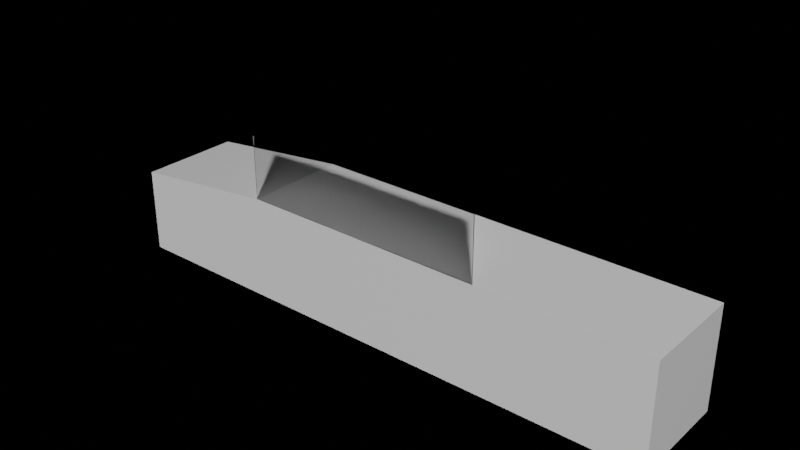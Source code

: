 # Source: checkout2.blend  (saved by Blender 2.92.15; exported with 4.5.12 LTS)
import bpy
from mathutils import Matrix  # noqa: F401  (used for matrix-valued properties, if any)

bpy.ops.wm.read_factory_settings(use_empty=True)
scene = bpy.context.scene
scene.name = 'Scene'

# ---- collections
col_collection = bpy.data.collections.new('Collection'); scene.collection.children.link(col_collection)

# ---- materials (node trees are filled in below, after node groups)
mat_material_001 = bpy.data.materials.new('Material.001')
mat_material_001.alpha_threshold = 0.0
mat_material_001.use_transparent_shadow = False
mat_material_001.line_color = (0.0, 0.0, 0.0, 1.0)
mat_material_002 = bpy.data.materials.new('Material.002')
mat_material_002.alpha_threshold = 0.0
mat_material_002.use_transparent_shadow = False
mat_material_002.line_color = (0.0, 0.0, 0.0, 1.0)
mat_glass_001 = bpy.data.materials.new('Glass.001')
mat_glass_001.use_transparent_shadow = False
mat_glass_001.preview_render_type = 'CUBE'
mat_glass = bpy.data.materials.new('Glass')
mat_glass.use_transparent_shadow = False
mat_glass.preview_render_type = 'CUBE'

# ---- material node trees
mat_material_001.use_nodes = True; mat_material_001.node_tree.nodes.clear()
_N = mat_material_001.node_tree.nodes; _L = mat_material_001.node_tree.links
n0 = _N.new('ShaderNodeOutputMaterial'); n0.name = 'Material Output'; n0.location = (300, 300)
n1 = _N.new('ShaderNodeBsdfPrincipled'); n1.name = 'Principled BSDF'; n1.location = (10, 300)
n1.distribution = 'GGX'
n1.subsurface_method = 'BURLEY'
n1.inputs[2].default_value = 0.4
n1.inputs[3].default_value = 1.45
n1.inputs[27].default_value = (0.0, 0.0, 0.0, 1.0)
n1.inputs[28].default_value = 1.0
_L.new(n1.outputs[0], n0.inputs[0])
n0.is_active_output = True
mat_material_002.use_nodes = True; mat_material_002.node_tree.nodes.clear()
_N = mat_material_002.node_tree.nodes; _L = mat_material_002.node_tree.links
n0 = _N.new('ShaderNodeOutputMaterial'); n0.name = 'Material Output'; n0.location = (300, 300)
n1 = _N.new('ShaderNodeBsdfPrincipled'); n1.name = 'Principled BSDF'; n1.location = (10, 300)
n1.distribution = 'GGX'
n1.subsurface_method = 'BURLEY'
n1.inputs[2].default_value = 0.4
n1.inputs[3].default_value = 1.45
n1.inputs[27].default_value = (0.0, 0.0, 0.0, 1.0)
n1.inputs[28].default_value = 1.0
_L.new(n1.outputs[0], n0.inputs[0])
n0.is_active_output = True
mat_glass_001.use_nodes = True; mat_glass_001.node_tree.nodes.clear()
_N = mat_glass_001.node_tree.nodes; _L = mat_glass_001.node_tree.links
n0 = _N.new('ShaderNodeOutputMaterial'); n0.name = 'Material Output'; n0.location = (300, 300)
n1 = _N.new('ShaderNodeBsdfPrincipled'); n1.name = 'Principled BSDF'; n1.location = (10, 300)
n1.distribution = 'GGX'
n1.subsurface_method = 'BURLEY'
n1.inputs[2].default_value = 0.0
n1.inputs[3].default_value = 1.45
n1.inputs[27].default_value = (0.0, 0.0, 0.0, 1.0)
n1.inputs[28].default_value = 1.0
_L.new(n1.outputs[0], n0.inputs[0])
n0.is_active_output = True
mat_glass.use_nodes = True; mat_glass.node_tree.nodes.clear()
_N = mat_glass.node_tree.nodes; _L = mat_glass.node_tree.links
n0 = _N.new('ShaderNodeBsdfPrincipled'); n0.name = 'Principled BSDF'; n0.location = (10, 300)
n0.distribution = 'GGX'
n0.subsurface_method = 'BURLEY'
n0.inputs[2].default_value = 0.0
n0.inputs[3].default_value = 1.45
n0.inputs[18].default_value = 1.0
n0.inputs[27].default_value = (0.0, 0.0, 0.0, 1.0)
n0.inputs[28].default_value = 1.0
n1 = _N.new('ShaderNodeOutputMaterial'); n1.name = 'Material Output'; n1.location = (300, 300)
_L.new(n0.outputs[0], n1.inputs[0])
n1.is_active_output = True

# ---- world
world_world = bpy.data.worlds.new('World'); scene.world = world_world
world_world.use_nodes = True; world_world.node_tree.nodes.clear()
_N = world_world.node_tree.nodes; _L = world_world.node_tree.links
n0 = _N.new('ShaderNodeOutputWorld'); n0.name = 'World Output'; n0.location = (300, 300)
n1 = _N.new('ShaderNodeBsdfPrincipled'); n1.name = 'Principled BSDF'; n1.location = (10, 300)
n1.distribution = 'GGX'
n1.subsurface_method = 'BURLEY'
n1.inputs[2].default_value = 0.0
n1.inputs[3].default_value = 1.45
n1.inputs[27].default_value = (0.0, 0.0, 0.0, 1.0)
n1.inputs[28].default_value = 1.0
_L.new(n1.outputs[0], n0.inputs[0])
n0.is_active_output = True
world_world.color = (0.05088, 0.05088, 0.05088)
world_world.use_sun_shadow = False
world_world.sun_shadow_jitter_overblur = 0.0

# ---- meshes
me_cube_001 = bpy.data.meshes.new('Cube.001')
me_cube_001.from_pydata([(1.0, 1.0, 1.0), (1.0, 1.0, -1.0), (1.0, -1.0, 1.0), (1.0, -1.0, -1.0), (-1.0, 1.0, 1.0), (-1.0, 1.0, -1.0), (-1.0, -1.0, 1.0), (-1.0, -1.0, -1.0)], [], [(0, 4, 6, 2), (3, 2, 6, 7), (7, 6, 4, 5), (5, 1, 3, 7), (1, 0, 2, 3), (5, 4, 0, 1)])
_uv = me_cube_001.uv_layers.new(name='UVMap')
_uv.uv.foreach_set('vector', [0.625, 0.5, 0.875, 0.5, 0.875, 0.75, 0.625, 0.75, 0.375, 0.75, 0.625, 0.75, 0.625, 1.0, 0.375, 1.0, 0.375, 0.0, 0.625, 0.0, 0.625, 0.25, 0.375, 0.25, 0.125, 0.5, 0.375, 0.5, 0.375, 0.75, 0.125, 0.75, 0.375, 0.5, 0.625, 0.5, 0.625, 0.75, 0.375, 0.75, 0.375, 0.25, 0.625, 0.25, 0.625, 0.5, 0.375, 0.5])
me_cube_001.materials.append(mat_material_001)
me_cube_001.use_remesh_preserve_volume = False
me_cube_001.use_remesh_preserve_attributes = False
me_cube_001.use_mirror_vertex_groups = False
me_cube_001.update()
me_cube_002 = bpy.data.meshes.new('Cube.002')
me_cube_002.from_pydata([(1.0, 1.0, 1.0), (1.0, 1.0, -1.0), (1.0, -1.0, 1.0), (1.0, -1.0, -1.0), (-1.0, 1.0, 1.0), (-1.0, 1.0, -1.0), (-1.0, -1.0, 1.0), (-1.0, -1.0, -1.0)], [], [(0, 4, 6, 2), (3, 2, 6, 7), (7, 6, 4, 5), (5, 1, 3, 7), (1, 0, 2, 3), (5, 4, 0, 1)])
_uv = me_cube_002.uv_layers.new(name='UVMap')
_uv.uv.foreach_set('vector', [0.625, 0.5, 0.875, 0.5, 0.875, 0.75, 0.625, 0.75, 0.375, 0.75, 0.625, 0.75, 0.625, 1.0, 0.375, 1.0, 0.375, 0.0, 0.625, 0.0, 0.625, 0.25, 0.375, 0.25, 0.125, 0.5, 0.375, 0.5, 0.375, 0.75, 0.125, 0.75, 0.375, 0.5, 0.625, 0.5, 0.625, 0.75, 0.375, 0.75, 0.375, 0.25, 0.625, 0.25, 0.625, 0.5, 0.375, 0.5])
me_cube_002.materials.append(mat_material_002)
me_cube_002.use_remesh_preserve_volume = False
me_cube_002.use_remesh_preserve_attributes = False
me_cube_002.use_mirror_vertex_groups = False
me_cube_002.update()
me_cube_003 = bpy.data.meshes.new('Cube.003')
me_cube_003.from_pydata([(1.0, 1.0, 0.6567), (1.0, 1.0, -1.0), (1.0, -1.0, 0.6567), (1.0, -1.0, -1.0), (-1.0, 1.0, 1.0), (-1.0, 1.0, -1.0), (-1.0, -1.0, 1.0), (-1.0, -1.0, -1.0)], [], [(0, 4, 6, 2), (3, 2, 6, 7), (7, 6, 4, 5), (5, 1, 3, 7), (1, 0, 2, 3), (5, 4, 0, 1)])
_uv = me_cube_003.uv_layers.new(name='UVMap')
_uv.uv.foreach_set('vector', [0.5821, 0.5, 0.875, 0.5, 0.875, 0.75, 0.5821, 0.75, 0.375, 0.75, 0.5821, 0.75, 0.625, 1.0, 0.375, 1.0, 0.375, 0.0, 0.625, 0.0, 0.625, 0.25, 0.375, 0.25, 0.125, 0.5, 0.375, 0.5, 0.375, 0.75, 0.125, 0.75, 0.375, 0.5, 0.5821, 0.5, 0.5821, 0.75, 0.375, 0.75, 0.375, 0.25, 0.625, 0.25, 0.5821, 0.5, 0.375, 0.5])
me_cube_003.materials.append(mat_glass_001)
me_cube_003.use_remesh_preserve_volume = False
me_cube_003.use_remesh_preserve_attributes = False
me_cube_003.use_mirror_vertex_groups = False
me_cube_003.update()
me_w_rfel = bpy.data.meshes.new('Würfel')
me_w_rfel.from_pydata([(-0.01925, -1.588, -0.6008), (-0.01925, -1.588, 0.6008), (-0.01925, 1.588, -0.6008), (-0.01925, 1.588, 0.6008), (0.01925, -1.588, -0.6008), (0.01925, -1.588, 0.6008), (0.01925, 1.588, -0.6008), (0.01925, 1.588, 0.6008)], [], [(0, 1, 3, 2), (2, 3, 7, 6), (6, 7, 5, 4), (4, 5, 1, 0), (2, 6, 4, 0), (7, 3, 1, 5)])
_uv = me_w_rfel.uv_layers.new(name='UV-Map')
_uv.uv.foreach_set('vector', [0.375, 0.0, 0.625, 0.0, 0.625, 0.25, 0.375, 0.25, 0.375, 0.25, 0.625, 0.25, 0.625, 0.5, 0.375, 0.5, 0.375, 0.5, 0.625, 0.5, 0.625, 0.75, 0.375, 0.75, 0.375, 0.75, 0.625, 0.75, 0.625, 1.0, 0.375, 1.0, 0.125, 0.5, 0.375, 0.5, 0.375, 0.75, 0.125, 0.75, 0.625, 0.5, 0.875, 0.5, 0.875, 0.75, 0.625, 0.75])
me_w_rfel.materials.append(mat_glass)
me_w_rfel.materials.append(None)
me_w_rfel.use_remesh_fix_poles = True
me_w_rfel.use_remesh_preserve_attributes = False
me_w_rfel.use_mirror_vertex_groups = False
me_w_rfel.update()

# ---- objects
ob_cube_001 = bpy.data.objects.new('Cube.001', me_cube_001)
ob_cube_002 = bpy.data.objects.new('Cube.002', me_cube_002)
ob_cube_003 = bpy.data.objects.new('Cube.003', me_cube_003)
ob_w_rfel = bpy.data.objects.new('Würfel', me_w_rfel)

# ---- transforms, parenting, visibility, modifiers, constraints
ob_cube_001.location = (6.553, 1.0, 1.0)
ob_cube_001.scale = (-3.0, 1.0, 1.0)
ob_cube_001.lock_rotations_4d = False
ob_cube_001.empty_display_type = 'ARROWS'
ob_cube_001.lineart.crease_threshold = 0.0
ob_cube_002.location = (2.553, 1.0, 1.0)
ob_cube_002.scale = (-1.0, 1.0, 1.0)
ob_cube_002.lock_rotations_4d = False
ob_cube_002.empty_display_type = 'ARROWS'
ob_cube_002.lineart.crease_threshold = 0.0
ob_cube_003.location = (0.05286, 1.0, 1.0)
ob_cube_003.scale = (-1.5, 1.0, 1.0)
ob_cube_003.lock_rotations_4d = False
ob_cube_003.empty_display_type = 'ARROWS'
ob_cube_003.lineart.crease_threshold = 0.0
ob_w_rfel.location = (3.947, 0.0, 2.912)
ob_w_rfel.rotation_euler = (0.0, 0.0, 1.571)
ob_w_rfel.scale = (0.5, 1.5, 1.5)
ob_w_rfel.lineart.crease_threshold = 0.0

# ---- collection membership
col_collection.objects.link(ob_cube_001)
col_collection.objects.link(ob_cube_002)
col_collection.objects.link(ob_cube_003)
col_collection.objects.link(ob_w_rfel)

# ---- scene / render settings (as saved in the file)
scene.frame_start = 1; scene.frame_end = 250; scene.frame_set(1)
scene.render.engine = 'BLENDER_EEVEE_NEXT'
scene.cycles.use_denoising = False
scene.cycles.samples = 128
scene.cycles.sampling_pattern = 'TABULATED_SOBOL'
scene.cycles.use_adaptive_sampling = False
scene.cycles.use_light_tree = False
scene.view_settings.view_transform = 'Filmic'
bpy.context.view_layer.update()

# ---- added for rendering (the .blend has no active camera and no usable light): camera, sun
cam_auto = bpy.data.cameras.new('AutoCamera')
cam_auto.lens = 50.0
cam_auto.sensor_width = 36.0
cam_auto.clip_end = 1000.0
ob_auto_camera = bpy.data.objects.new('AutoCamera', cam_auto)
scene.collection.objects.link(ob_auto_camera)
ob_auto_camera.location = (14.9838, -12.122, 10.6514)
ob_auto_camera.rotation_euler = (1.09748, -7.21219e-08, 0.694738)
scene.camera = ob_auto_camera
light_auto_sun = bpy.data.lights.new('AutoSun', 'SUN')
light_auto_sun.energy = 3.0
light_auto_sun.angle = 0.0523599
ob_auto_sun = bpy.data.objects.new('AutoSun', light_auto_sun)
scene.collection.objects.link(ob_auto_sun)
ob_auto_sun.rotation_euler = (0.872665, 0.174533, 0.523599)
bpy.context.view_layer.update()
